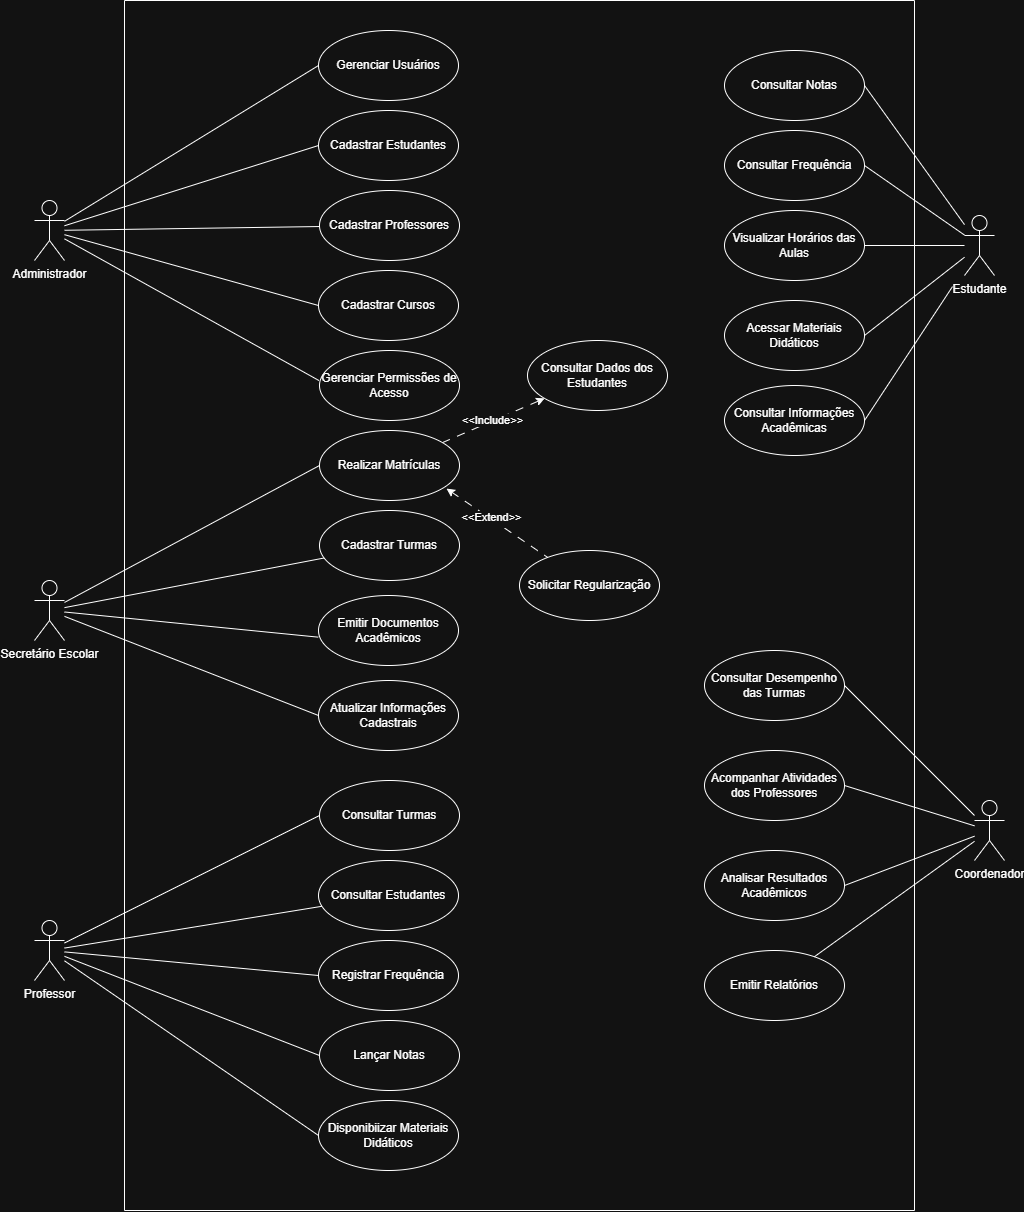

The diagram above was exported from draw.io. Its source (the exported page's mxGraphModel, read from the mxfile embedded in the PNG):
<mxGraphModel dx="3535" dy="1943" grid="1" gridSize="10" guides="1" tooltips="1" connect="1" arrows="1" fold="1" page="1" pageScale="1" pageWidth="827" pageHeight="1169" math="0" shadow="0">
  <root>
    <mxCell id="0" />
    <mxCell id="1" parent="0" />
    <mxCell id="K8zTSNRNCsxqzSBvyEpO-1" parent="1" style="swimlane;startSize=0;" value="" vertex="1">
      <mxGeometry height="1210" width="790" x="150" y="130" as="geometry" />
    </mxCell>
    <mxCell id="K8zTSNRNCsxqzSBvyEpO-4" parent="K8zTSNRNCsxqzSBvyEpO-1" style="ellipse;whiteSpace=wrap;html=1;" value="Gerenciar Usuários" vertex="1">
      <mxGeometry height="70" width="140" x="194" y="30" as="geometry" />
    </mxCell>
    <mxCell id="K8zTSNRNCsxqzSBvyEpO-6" parent="K8zTSNRNCsxqzSBvyEpO-1" style="ellipse;whiteSpace=wrap;html=1;" value="Cadastrar Estudantes" vertex="1">
      <mxGeometry height="70" width="140" x="194" y="110" as="geometry" />
    </mxCell>
    <mxCell id="K8zTSNRNCsxqzSBvyEpO-8" parent="K8zTSNRNCsxqzSBvyEpO-1" style="ellipse;whiteSpace=wrap;html=1;" value="Cadastrar Professores" vertex="1">
      <mxGeometry height="70" width="140" x="195" y="190" as="geometry" />
    </mxCell>
    <mxCell id="K8zTSNRNCsxqzSBvyEpO-10" parent="K8zTSNRNCsxqzSBvyEpO-1" style="ellipse;whiteSpace=wrap;html=1;" value="Cadastrar Cursos" vertex="1">
      <mxGeometry height="70" width="140" x="194" y="270" as="geometry" />
    </mxCell>
    <mxCell id="K8zTSNRNCsxqzSBvyEpO-12" parent="K8zTSNRNCsxqzSBvyEpO-1" style="ellipse;whiteSpace=wrap;html=1;" value="Gerenciar Permissões de Acesso" vertex="1">
      <mxGeometry height="70" width="140" x="195" y="350" as="geometry" />
    </mxCell>
    <mxCell id="K8zTSNRNCsxqzSBvyEpO-28" edge="1" parent="K8zTSNRNCsxqzSBvyEpO-1" source="K8zTSNRNCsxqzSBvyEpO-15" style="rounded=0;orthogonalLoop=1;jettySize=auto;html=1;defaultLabelBackgroundColor=page;dashed=1;dashPattern=8 8;" target="K8zTSNRNCsxqzSBvyEpO-25">
      <mxGeometry relative="1" as="geometry" />
    </mxCell>
    <mxCell id="K8zTSNRNCsxqzSBvyEpO-29" connectable="0" parent="K8zTSNRNCsxqzSBvyEpO-28" style="edgeLabel;html=1;align=center;verticalAlign=middle;resizable=0;points=[];inheritText=1;defaultLabelBackgroundColor=page;" value="&amp;lt;&amp;lt;Include&amp;gt;&amp;gt;" vertex="1">
      <mxGeometry relative="1" x="-0.0259" y="1" as="geometry">
        <mxPoint as="offset" />
      </mxGeometry>
    </mxCell>
    <mxCell id="K8zTSNRNCsxqzSBvyEpO-15" parent="K8zTSNRNCsxqzSBvyEpO-1" style="ellipse;whiteSpace=wrap;html=1;" value="Realizar Matrículas" vertex="1">
      <mxGeometry height="70" width="140" x="195" y="430" as="geometry" />
    </mxCell>
    <mxCell id="K8zTSNRNCsxqzSBvyEpO-17" parent="K8zTSNRNCsxqzSBvyEpO-1" style="ellipse;whiteSpace=wrap;html=1;" value="Cadastrar Turmas" vertex="1">
      <mxGeometry height="70" width="140" x="195" y="510" as="geometry" />
    </mxCell>
    <mxCell id="K8zTSNRNCsxqzSBvyEpO-19" parent="K8zTSNRNCsxqzSBvyEpO-1" style="ellipse;whiteSpace=wrap;html=1;" value="Solicitar Regularização" vertex="1">
      <mxGeometry height="70" width="140" x="395" y="550" as="geometry" />
    </mxCell>
    <mxCell id="K8zTSNRNCsxqzSBvyEpO-21" parent="K8zTSNRNCsxqzSBvyEpO-1" style="ellipse;whiteSpace=wrap;html=1;" value="Emitir Documentos Acadêmicos" vertex="1">
      <mxGeometry height="70" width="140" x="194" y="595" as="geometry" />
    </mxCell>
    <mxCell id="K8zTSNRNCsxqzSBvyEpO-23" parent="K8zTSNRNCsxqzSBvyEpO-1" style="ellipse;whiteSpace=wrap;html=1;" value="Atualizar Informações Cadastrais" vertex="1">
      <mxGeometry height="70" width="140" x="194" y="680" as="geometry" />
    </mxCell>
    <mxCell id="K8zTSNRNCsxqzSBvyEpO-30" edge="1" parent="K8zTSNRNCsxqzSBvyEpO-1" source="K8zTSNRNCsxqzSBvyEpO-15" style="rounded=0;orthogonalLoop=1;jettySize=auto;html=1;defaultLabelBackgroundColor=page;dashed=1;dashPattern=8 8;startArrow=classic;startFill=1;endArrow=none;endFill=0;exitX=0.907;exitY=0.83;exitDx=0;exitDy=0;exitPerimeter=0;" target="K8zTSNRNCsxqzSBvyEpO-19">
      <mxGeometry relative="1" as="geometry" />
    </mxCell>
    <mxCell id="K8zTSNRNCsxqzSBvyEpO-32" connectable="0" parent="K8zTSNRNCsxqzSBvyEpO-30" style="edgeLabel;html=1;align=center;verticalAlign=middle;resizable=0;points=[];inheritText=1;defaultLabelBackgroundColor=page;" value="&amp;lt;&amp;lt;Extend&amp;gt;&amp;gt;" vertex="1">
      <mxGeometry relative="1" x="-0.1328" y="2" as="geometry">
        <mxPoint as="offset" />
      </mxGeometry>
    </mxCell>
    <mxCell id="K8zTSNRNCsxqzSBvyEpO-25" parent="K8zTSNRNCsxqzSBvyEpO-1" style="ellipse;whiteSpace=wrap;html=1;" value="Consultar Dados dos Estudantes" vertex="1">
      <mxGeometry height="70" width="140" x="403" y="340" as="geometry" />
    </mxCell>
    <mxCell id="K8zTSNRNCsxqzSBvyEpO-34" parent="K8zTSNRNCsxqzSBvyEpO-1" style="ellipse;whiteSpace=wrap;html=1;" value="Consultar Turmas" vertex="1">
      <mxGeometry height="70" width="140" x="195" y="780" as="geometry" />
    </mxCell>
    <mxCell id="K8zTSNRNCsxqzSBvyEpO-36" parent="K8zTSNRNCsxqzSBvyEpO-1" style="ellipse;whiteSpace=wrap;html=1;" value="Consultar Estudantes" vertex="1">
      <mxGeometry height="70" width="140" x="194" y="860" as="geometry" />
    </mxCell>
    <mxCell id="K8zTSNRNCsxqzSBvyEpO-38" parent="K8zTSNRNCsxqzSBvyEpO-1" style="ellipse;whiteSpace=wrap;html=1;" value="Registrar Frequência" vertex="1">
      <mxGeometry height="70" width="140" x="194" y="940" as="geometry" />
    </mxCell>
    <mxCell id="K8zTSNRNCsxqzSBvyEpO-40" parent="K8zTSNRNCsxqzSBvyEpO-1" style="ellipse;whiteSpace=wrap;html=1;" value="Disponibiizar Materiais Didáticos" vertex="1">
      <mxGeometry height="70" width="140" x="194" y="1100" as="geometry" />
    </mxCell>
    <mxCell id="K8zTSNRNCsxqzSBvyEpO-41" parent="K8zTSNRNCsxqzSBvyEpO-1" style="ellipse;whiteSpace=wrap;html=1;" value="Lançar Notas" vertex="1">
      <mxGeometry height="70" width="140" x="195" y="1020" as="geometry" />
    </mxCell>
    <mxCell id="K8zTSNRNCsxqzSBvyEpO-48" parent="K8zTSNRNCsxqzSBvyEpO-1" style="ellipse;whiteSpace=wrap;html=1;" value="Consultar Notas" vertex="1">
      <mxGeometry height="70" width="140" x="600" y="50" as="geometry" />
    </mxCell>
    <mxCell id="K8zTSNRNCsxqzSBvyEpO-50" parent="K8zTSNRNCsxqzSBvyEpO-1" style="ellipse;whiteSpace=wrap;html=1;" value="Consultar Frequência" vertex="1">
      <mxGeometry height="70" width="140" x="600" y="130" as="geometry" />
    </mxCell>
    <mxCell id="K8zTSNRNCsxqzSBvyEpO-52" parent="K8zTSNRNCsxqzSBvyEpO-1" style="ellipse;whiteSpace=wrap;html=1;" value="Visualizar Horários das Aulas" vertex="1">
      <mxGeometry height="70" width="140" x="600" y="210" as="geometry" />
    </mxCell>
    <mxCell id="K8zTSNRNCsxqzSBvyEpO-54" parent="K8zTSNRNCsxqzSBvyEpO-1" style="ellipse;whiteSpace=wrap;html=1;" value="Acessar Materiais Didáticos" vertex="1">
      <mxGeometry height="70" width="140" x="600" y="300" as="geometry" />
    </mxCell>
    <mxCell id="K8zTSNRNCsxqzSBvyEpO-56" parent="K8zTSNRNCsxqzSBvyEpO-1" style="ellipse;whiteSpace=wrap;html=1;" value="Consultar Informações Acadêmicas" vertex="1">
      <mxGeometry height="70" width="140" x="600" y="385" as="geometry" />
    </mxCell>
    <mxCell id="K8zTSNRNCsxqzSBvyEpO-59" parent="K8zTSNRNCsxqzSBvyEpO-1" style="ellipse;whiteSpace=wrap;html=1;" value="Consultar Desempenho das Turmas" vertex="1">
      <mxGeometry height="70" width="140" x="580" y="650" as="geometry" />
    </mxCell>
    <mxCell id="K8zTSNRNCsxqzSBvyEpO-61" parent="K8zTSNRNCsxqzSBvyEpO-1" style="ellipse;whiteSpace=wrap;html=1;" value="Acompanhar Atividades dos Professores" vertex="1">
      <mxGeometry height="70" width="140" x="580" y="750" as="geometry" />
    </mxCell>
    <mxCell id="K8zTSNRNCsxqzSBvyEpO-63" parent="K8zTSNRNCsxqzSBvyEpO-1" style="ellipse;whiteSpace=wrap;html=1;" value="Analisar Resultados Acadêmicos" vertex="1">
      <mxGeometry height="70" width="140" x="580" y="850" as="geometry" />
    </mxCell>
    <mxCell id="K8zTSNRNCsxqzSBvyEpO-64" parent="K8zTSNRNCsxqzSBvyEpO-1" style="ellipse;whiteSpace=wrap;html=1;" value="Emitir Relatórios" vertex="1">
      <mxGeometry height="70" width="140" x="580" y="950" as="geometry" />
    </mxCell>
    <mxCell id="K8zTSNRNCsxqzSBvyEpO-5" edge="1" parent="1" source="K8zTSNRNCsxqzSBvyEpO-3" style="rounded=0;orthogonalLoop=1;jettySize=auto;html=1;entryX=0;entryY=0.5;entryDx=0;entryDy=0;defaultLabelBackgroundColor=page;shape=wire;dashed=1;endArrow=none;endFill=0;" target="K8zTSNRNCsxqzSBvyEpO-4">
      <mxGeometry relative="1" as="geometry" />
    </mxCell>
    <mxCell id="K8zTSNRNCsxqzSBvyEpO-7" edge="1" parent="1" source="K8zTSNRNCsxqzSBvyEpO-3" style="rounded=0;orthogonalLoop=1;jettySize=auto;html=1;entryX=0;entryY=0.5;entryDx=0;entryDy=0;defaultLabelBackgroundColor=page;endArrow=none;endFill=0;" target="K8zTSNRNCsxqzSBvyEpO-6">
      <mxGeometry relative="1" as="geometry" />
    </mxCell>
    <mxCell id="K8zTSNRNCsxqzSBvyEpO-9" edge="1" parent="1" source="K8zTSNRNCsxqzSBvyEpO-3" style="rounded=0;orthogonalLoop=1;jettySize=auto;html=1;defaultLabelBackgroundColor=page;endArrow=none;endFill=0;" target="K8zTSNRNCsxqzSBvyEpO-8">
      <mxGeometry relative="1" as="geometry" />
    </mxCell>
    <mxCell id="K8zTSNRNCsxqzSBvyEpO-11" edge="1" parent="1" source="K8zTSNRNCsxqzSBvyEpO-3" style="rounded=0;orthogonalLoop=1;jettySize=auto;html=1;entryX=0;entryY=0.5;entryDx=0;entryDy=0;defaultLabelBackgroundColor=page;endArrow=none;endFill=0;" target="K8zTSNRNCsxqzSBvyEpO-10">
      <mxGeometry relative="1" as="geometry" />
    </mxCell>
    <mxCell id="K8zTSNRNCsxqzSBvyEpO-3" parent="1" style="shape=umlActor;verticalLabelPosition=bottom;verticalAlign=top;html=1;outlineConnect=0;labelPerimeter=1;" value="Administrador" vertex="1">
      <mxGeometry height="60" width="30" x="60" y="330" as="geometry" />
    </mxCell>
    <mxCell id="K8zTSNRNCsxqzSBvyEpO-13" edge="1" parent="1" source="K8zTSNRNCsxqzSBvyEpO-3" style="rounded=0;orthogonalLoop=1;jettySize=auto;html=1;entryX=-0.004;entryY=0.429;entryDx=0;entryDy=0;entryPerimeter=0;defaultLabelBackgroundColor=page;endArrow=none;endFill=0;" target="K8zTSNRNCsxqzSBvyEpO-12">
      <mxGeometry relative="1" as="geometry" />
    </mxCell>
    <mxCell id="K8zTSNRNCsxqzSBvyEpO-16" edge="1" parent="1" source="K8zTSNRNCsxqzSBvyEpO-14" style="rounded=0;orthogonalLoop=1;jettySize=auto;html=1;entryX=0;entryY=0.5;entryDx=0;entryDy=0;defaultLabelBackgroundColor=page;endArrow=none;endFill=0;" target="K8zTSNRNCsxqzSBvyEpO-15">
      <mxGeometry relative="1" as="geometry" />
    </mxCell>
    <mxCell id="K8zTSNRNCsxqzSBvyEpO-18" edge="1" parent="1" source="K8zTSNRNCsxqzSBvyEpO-14" style="rounded=0;orthogonalLoop=1;jettySize=auto;html=1;defaultLabelBackgroundColor=page;endArrow=none;endFill=0;" target="K8zTSNRNCsxqzSBvyEpO-17">
      <mxGeometry relative="1" as="geometry" />
    </mxCell>
    <mxCell id="K8zTSNRNCsxqzSBvyEpO-24" edge="1" parent="1" source="K8zTSNRNCsxqzSBvyEpO-14" style="rounded=0;orthogonalLoop=1;jettySize=auto;html=1;entryX=0;entryY=0.5;entryDx=0;entryDy=0;defaultLabelBackgroundColor=page;endArrow=none;endFill=0;" target="K8zTSNRNCsxqzSBvyEpO-23">
      <mxGeometry relative="1" as="geometry" />
    </mxCell>
    <mxCell id="K8zTSNRNCsxqzSBvyEpO-14" parent="1" style="shape=umlActor;verticalLabelPosition=bottom;verticalAlign=top;html=1;outlineConnect=0;labelPerimeter=1;" value="Secretário Escolar" vertex="1">
      <mxGeometry height="60" width="30" x="60" y="710" as="geometry" />
    </mxCell>
    <mxCell id="K8zTSNRNCsxqzSBvyEpO-22" edge="1" parent="1" source="K8zTSNRNCsxqzSBvyEpO-14" style="rounded=0;orthogonalLoop=1;jettySize=auto;html=1;entryX=-0.002;entryY=0.595;entryDx=0;entryDy=0;entryPerimeter=0;defaultLabelBackgroundColor=page;endArrow=none;endFill=0;" target="K8zTSNRNCsxqzSBvyEpO-21">
      <mxGeometry relative="1" as="geometry" />
    </mxCell>
    <mxCell id="K8zTSNRNCsxqzSBvyEpO-35" edge="1" parent="1" source="K8zTSNRNCsxqzSBvyEpO-33" style="rounded=0;orthogonalLoop=1;jettySize=auto;html=1;entryX=0;entryY=0.5;entryDx=0;entryDy=0;defaultLabelBackgroundColor=page;endArrow=none;endFill=0;" target="K8zTSNRNCsxqzSBvyEpO-34">
      <mxGeometry relative="1" as="geometry" />
    </mxCell>
    <mxCell id="K8zTSNRNCsxqzSBvyEpO-37" edge="1" parent="1" source="K8zTSNRNCsxqzSBvyEpO-33" style="rounded=0;orthogonalLoop=1;jettySize=auto;html=1;defaultLabelBackgroundColor=page;endArrow=none;endFill=0;" target="K8zTSNRNCsxqzSBvyEpO-36">
      <mxGeometry relative="1" as="geometry" />
    </mxCell>
    <mxCell id="K8zTSNRNCsxqzSBvyEpO-39" edge="1" parent="1" source="K8zTSNRNCsxqzSBvyEpO-33" style="rounded=0;orthogonalLoop=1;jettySize=auto;html=1;entryX=0;entryY=0.5;entryDx=0;entryDy=0;defaultLabelBackgroundColor=page;endArrow=none;endFill=0;" target="K8zTSNRNCsxqzSBvyEpO-38">
      <mxGeometry relative="1" as="geometry" />
    </mxCell>
    <mxCell id="K8zTSNRNCsxqzSBvyEpO-42" edge="1" parent="1" source="K8zTSNRNCsxqzSBvyEpO-33" style="rounded=0;orthogonalLoop=1;jettySize=auto;html=1;entryX=0;entryY=0.5;entryDx=0;entryDy=0;defaultLabelBackgroundColor=page;endArrow=none;endFill=0;" target="K8zTSNRNCsxqzSBvyEpO-41">
      <mxGeometry relative="1" as="geometry" />
    </mxCell>
    <mxCell id="K8zTSNRNCsxqzSBvyEpO-43" edge="1" parent="1" source="K8zTSNRNCsxqzSBvyEpO-33" style="rounded=0;orthogonalLoop=1;jettySize=auto;html=1;entryX=0;entryY=0.5;entryDx=0;entryDy=0;defaultLabelBackgroundColor=page;endArrow=none;endFill=0;" target="K8zTSNRNCsxqzSBvyEpO-40">
      <mxGeometry relative="1" as="geometry" />
    </mxCell>
    <mxCell id="K8zTSNRNCsxqzSBvyEpO-33" parent="1" style="shape=umlActor;verticalLabelPosition=bottom;verticalAlign=top;html=1;labelPerimeter=1;" value="Professor" vertex="1">
      <mxGeometry height="60" width="30" x="60" y="1050" as="geometry" />
    </mxCell>
    <mxCell id="K8zTSNRNCsxqzSBvyEpO-49" edge="1" parent="1" source="K8zTSNRNCsxqzSBvyEpO-44" style="rounded=0;orthogonalLoop=1;jettySize=auto;html=1;entryX=1;entryY=0.5;entryDx=0;entryDy=0;defaultLabelBackgroundColor=page;endArrow=none;endFill=0;" target="K8zTSNRNCsxqzSBvyEpO-48">
      <mxGeometry relative="1" as="geometry" />
    </mxCell>
    <mxCell id="K8zTSNRNCsxqzSBvyEpO-51" edge="1" parent="1" source="K8zTSNRNCsxqzSBvyEpO-44" style="rounded=0;orthogonalLoop=1;jettySize=auto;html=1;entryX=1;entryY=0.5;entryDx=0;entryDy=0;defaultLabelBackgroundColor=page;endArrow=none;endFill=0;" target="K8zTSNRNCsxqzSBvyEpO-50">
      <mxGeometry relative="1" as="geometry" />
    </mxCell>
    <mxCell id="K8zTSNRNCsxqzSBvyEpO-53" edge="1" parent="1" source="K8zTSNRNCsxqzSBvyEpO-44" style="rounded=0;orthogonalLoop=1;jettySize=auto;html=1;defaultLabelBackgroundColor=page;endArrow=none;endFill=0;" target="K8zTSNRNCsxqzSBvyEpO-52">
      <mxGeometry relative="1" as="geometry" />
    </mxCell>
    <mxCell id="K8zTSNRNCsxqzSBvyEpO-55" edge="1" parent="1" source="K8zTSNRNCsxqzSBvyEpO-44" style="rounded=0;orthogonalLoop=1;jettySize=auto;html=1;entryX=1;entryY=0.5;entryDx=0;entryDy=0;defaultLabelBackgroundColor=page;endArrow=none;endFill=0;" target="K8zTSNRNCsxqzSBvyEpO-54">
      <mxGeometry relative="1" as="geometry" />
    </mxCell>
    <mxCell id="K8zTSNRNCsxqzSBvyEpO-57" edge="1" parent="1" source="K8zTSNRNCsxqzSBvyEpO-44" style="rounded=0;orthogonalLoop=1;jettySize=auto;html=1;entryX=1;entryY=0.5;entryDx=0;entryDy=0;defaultLabelBackgroundColor=page;endArrow=none;endFill=0;" target="K8zTSNRNCsxqzSBvyEpO-56">
      <mxGeometry relative="1" as="geometry" />
    </mxCell>
    <mxCell id="K8zTSNRNCsxqzSBvyEpO-44" parent="1" style="shape=umlActor;verticalLabelPosition=bottom;verticalAlign=top;html=1;labelPerimeter=1;" value="Estudante" vertex="1">
      <mxGeometry height="60" width="30" x="990" y="345" as="geometry" />
    </mxCell>
    <mxCell id="K8zTSNRNCsxqzSBvyEpO-60" edge="1" parent="1" source="K8zTSNRNCsxqzSBvyEpO-58" style="rounded=0;orthogonalLoop=1;jettySize=auto;html=1;entryX=1;entryY=0.5;entryDx=0;entryDy=0;defaultLabelBackgroundColor=page;endArrow=none;endFill=0;" target="K8zTSNRNCsxqzSBvyEpO-59">
      <mxGeometry relative="1" as="geometry" />
    </mxCell>
    <mxCell id="K8zTSNRNCsxqzSBvyEpO-62" edge="1" parent="1" source="K8zTSNRNCsxqzSBvyEpO-58" style="rounded=0;orthogonalLoop=1;jettySize=auto;html=1;entryX=1;entryY=0.5;entryDx=0;entryDy=0;defaultLabelBackgroundColor=page;endArrow=none;endFill=0;" target="K8zTSNRNCsxqzSBvyEpO-61">
      <mxGeometry relative="1" as="geometry" />
    </mxCell>
    <mxCell id="K8zTSNRNCsxqzSBvyEpO-65" edge="1" parent="1" source="K8zTSNRNCsxqzSBvyEpO-58" style="rounded=0;orthogonalLoop=1;jettySize=auto;html=1;entryX=1;entryY=0.5;entryDx=0;entryDy=0;defaultLabelBackgroundColor=page;endArrow=none;endFill=0;" target="K8zTSNRNCsxqzSBvyEpO-63">
      <mxGeometry relative="1" as="geometry" />
    </mxCell>
    <mxCell id="K8zTSNRNCsxqzSBvyEpO-66" edge="1" parent="1" source="K8zTSNRNCsxqzSBvyEpO-58" style="rounded=0;orthogonalLoop=1;jettySize=auto;html=1;defaultLabelBackgroundColor=page;endArrow=none;endFill=0;" target="K8zTSNRNCsxqzSBvyEpO-64">
      <mxGeometry relative="1" as="geometry" />
    </mxCell>
    <mxCell id="K8zTSNRNCsxqzSBvyEpO-58" parent="1" style="shape=umlActor;verticalLabelPosition=bottom;verticalAlign=top;html=1;labelPerimeter=1;" value="Coordenador" vertex="1">
      <mxGeometry height="60" width="30" x="1000" y="930" as="geometry" />
    </mxCell>
  </root>
</mxGraphModel>